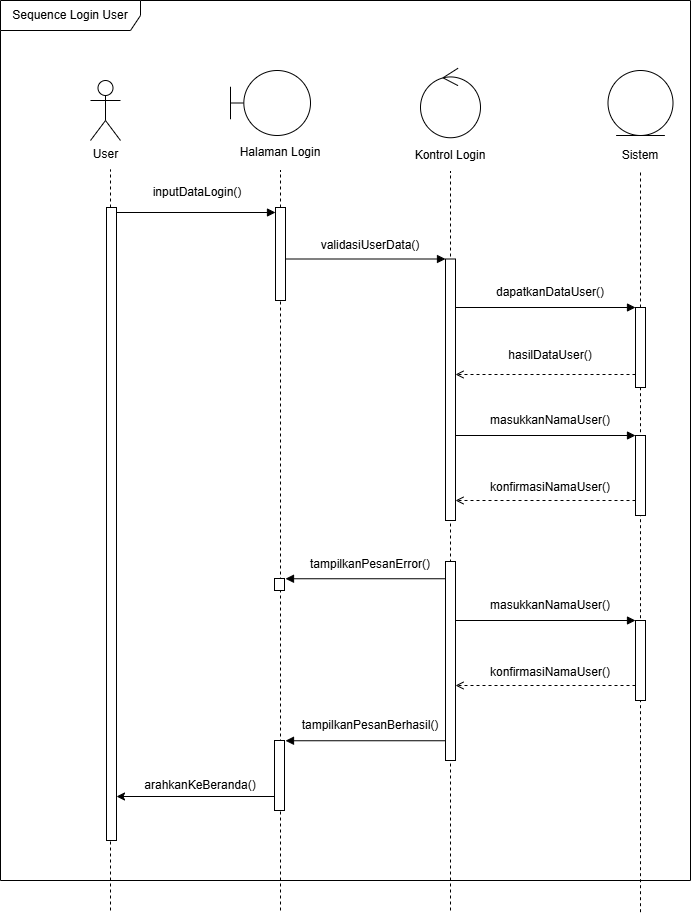

The diagram above was exported from draw.io. Its source (the exported page's mxGraphModel, read from the mxfile embedded in the PNG):
<mxGraphModel dx="1225" dy="703" grid="1" gridSize="10" guides="1" tooltips="1" connect="1" arrows="1" fold="1" page="1" pageScale="1" pageWidth="850" pageHeight="1100" math="0" shadow="0">
  <root>
    <mxCell id="0" />
    <mxCell id="1" parent="0" />
    <mxCell id="VsnFpDSXwq-uu0PsOzaE-1" value="User" style="shape=umlActor;verticalLabelPosition=bottom;verticalAlign=top;html=1;outlineConnect=0;" parent="1" vertex="1">
      <mxGeometry x="190" y="110" width="30" height="60" as="geometry" />
    </mxCell>
    <mxCell id="JDuhJXAag70RBVrVYqo7-4" value="" style="endArrow=none;dashed=1;html=1;rounded=0;" parent="1" source="JDuhJXAag70RBVrVYqo7-16" edge="1">
      <mxGeometry width="50" height="50" relative="1" as="geometry">
        <mxPoint x="210" y="1060" as="sourcePoint" />
        <mxPoint x="210" y="199" as="targetPoint" />
      </mxGeometry>
    </mxCell>
    <mxCell id="JDuhJXAag70RBVrVYqo7-10" value="" style="endArrow=none;dashed=1;html=1;rounded=0;entryX=0.5;entryY=1;entryDx=0;entryDy=0;" parent="1" source="JDuhJXAag70RBVrVYqo7-15" edge="1">
      <mxGeometry width="50" height="50" relative="1" as="geometry">
        <mxPoint x="379.29" y="1059.1428048270088" as="sourcePoint" />
        <mxPoint x="380" y="200" as="targetPoint" />
      </mxGeometry>
    </mxCell>
    <mxCell id="JDuhJXAag70RBVrVYqo7-11" value="" style="endArrow=none;dashed=1;html=1;rounded=0;entryX=0.5;entryY=1;entryDx=0;entryDy=0;" parent="1" edge="1">
      <mxGeometry width="50" height="50" relative="1" as="geometry">
        <mxPoint x="550" y="940" as="sourcePoint" />
        <mxPoint x="550" y="201" as="targetPoint" />
      </mxGeometry>
    </mxCell>
    <mxCell id="JDuhJXAag70RBVrVYqo7-12" value="" style="endArrow=none;dashed=1;html=1;rounded=0;entryX=0.5;entryY=1;entryDx=0;entryDy=0;" parent="1" source="JDuhJXAag70RBVrVYqo7-28" edge="1">
      <mxGeometry width="50" height="50" relative="1" as="geometry">
        <mxPoint x="739.23" y="1059.1428048270088" as="sourcePoint" />
        <mxPoint x="740" y="200" as="targetPoint" />
      </mxGeometry>
    </mxCell>
    <mxCell id="JDuhJXAag70RBVrVYqo7-17" value="" style="endArrow=none;dashed=1;html=1;rounded=0;" parent="1" target="JDuhJXAag70RBVrVYqo7-16" edge="1">
      <mxGeometry width="50" height="50" relative="1" as="geometry">
        <mxPoint x="210" y="940" as="sourcePoint" />
        <mxPoint x="210" y="199" as="targetPoint" />
      </mxGeometry>
    </mxCell>
    <mxCell id="JDuhJXAag70RBVrVYqo7-16" value="" style="html=1;points=[[0,0,0,0,5],[0,1,0,0,-5],[1,0,0,0,5],[1,1,0,0,-5]];perimeter=orthogonalPerimeter;outlineConnect=0;targetShapes=umlLifeline;portConstraint=eastwest;newEdgeStyle={&quot;curved&quot;:0,&quot;rounded&quot;:0};" parent="1" vertex="1">
      <mxGeometry x="206" y="237" width="10" height="633" as="geometry" />
    </mxCell>
    <mxCell id="JDuhJXAag70RBVrVYqo7-18" value="" style="endArrow=none;dashed=1;html=1;rounded=0;entryX=0.5;entryY=1;entryDx=0;entryDy=0;" parent="1" target="JDuhJXAag70RBVrVYqo7-15" edge="1">
      <mxGeometry width="50" height="50" relative="1" as="geometry">
        <mxPoint x="380" y="940" as="sourcePoint" />
        <mxPoint x="380" y="200" as="targetPoint" />
      </mxGeometry>
    </mxCell>
    <mxCell id="JDuhJXAag70RBVrVYqo7-15" value="" style="html=1;points=[[0,0,0,0,5],[0,1,0,0,-5],[1,0,0,0,5],[1,1,0,0,-5]];perimeter=orthogonalPerimeter;outlineConnect=0;targetShapes=umlLifeline;portConstraint=eastwest;newEdgeStyle={&quot;curved&quot;:0,&quot;rounded&quot;:0};" parent="1" vertex="1">
      <mxGeometry x="375" y="237" width="10" height="93" as="geometry" />
    </mxCell>
    <mxCell id="JDuhJXAag70RBVrVYqo7-19" value="" style="endArrow=block;html=1;rounded=0;exitX=1;exitY=0;exitDx=0;exitDy=5;exitPerimeter=0;entryX=0;entryY=0;entryDx=0;entryDy=5;entryPerimeter=0;endFill=1;" parent="1" source="JDuhJXAag70RBVrVYqo7-16" target="JDuhJXAag70RBVrVYqo7-15" edge="1">
      <mxGeometry width="50" height="50" relative="1" as="geometry">
        <mxPoint x="350" y="240" as="sourcePoint" />
        <mxPoint x="370" y="242" as="targetPoint" />
      </mxGeometry>
    </mxCell>
    <mxCell id="JDuhJXAag70RBVrVYqo7-20" value="inputDataLogin()" style="text;html=1;whiteSpace=wrap;strokeColor=none;fillColor=none;align=center;verticalAlign=middle;rounded=0;" parent="1" vertex="1">
      <mxGeometry x="267" y="207" width="60" height="30" as="geometry" />
    </mxCell>
    <mxCell id="JDuhJXAag70RBVrVYqo7-21" value="" style="endArrow=block;html=1;rounded=0;endFill=1;" parent="1" edge="1">
      <mxGeometry width="50" height="50" relative="1" as="geometry">
        <mxPoint x="385" y="288.5" as="sourcePoint" />
        <mxPoint x="545" y="288.5" as="targetPoint" />
      </mxGeometry>
    </mxCell>
    <mxCell id="JDuhJXAag70RBVrVYqo7-22" value="" style="html=1;points=[[0,0,0,0,5],[0,1,0,0,-5],[1,0,0,0,5],[1,1,0,0,-5]];perimeter=orthogonalPerimeter;outlineConnect=0;targetShapes=umlLifeline;portConstraint=eastwest;newEdgeStyle={&quot;curved&quot;:0,&quot;rounded&quot;:0};" parent="1" vertex="1">
      <mxGeometry x="545" y="288.5" width="10" height="261.5" as="geometry" />
    </mxCell>
    <mxCell id="JDuhJXAag70RBVrVYqo7-23" value="validasiUserData()" style="text;html=1;whiteSpace=wrap;strokeColor=none;fillColor=none;align=center;verticalAlign=middle;rounded=0;" parent="1" vertex="1">
      <mxGeometry x="440" y="260" width="60" height="30" as="geometry" />
    </mxCell>
    <mxCell id="JDuhJXAag70RBVrVYqo7-27" value="" style="endArrow=block;html=1;rounded=0;exitX=1;exitY=1;exitDx=0;exitDy=-5;exitPerimeter=0;endFill=1;" parent="1" edge="1">
      <mxGeometry width="50" height="50" relative="1" as="geometry">
        <mxPoint x="555" y="337" as="sourcePoint" />
        <mxPoint x="735" y="337" as="targetPoint" />
      </mxGeometry>
    </mxCell>
    <mxCell id="JDuhJXAag70RBVrVYqo7-29" value="" style="endArrow=none;dashed=1;html=1;rounded=0;entryX=0.5;entryY=1;entryDx=0;entryDy=0;" parent="1" target="JDuhJXAag70RBVrVYqo7-28" edge="1">
      <mxGeometry width="50" height="50" relative="1" as="geometry">
        <mxPoint x="740" y="941.7066243489584" as="sourcePoint" />
        <mxPoint x="740" y="200" as="targetPoint" />
      </mxGeometry>
    </mxCell>
    <mxCell id="JDuhJXAag70RBVrVYqo7-28" value="" style="html=1;points=[[0,0,0,0,5],[0,1,0,0,-5],[1,0,0,0,5],[1,1,0,0,-5]];perimeter=orthogonalPerimeter;outlineConnect=0;targetShapes=umlLifeline;portConstraint=eastwest;newEdgeStyle={&quot;curved&quot;:0,&quot;rounded&quot;:0};" parent="1" vertex="1">
      <mxGeometry x="735" y="337" width="10" height="80" as="geometry" />
    </mxCell>
    <mxCell id="JDuhJXAag70RBVrVYqo7-31" value="dapatkanDataUser()" style="text;html=1;whiteSpace=wrap;strokeColor=none;fillColor=none;align=center;verticalAlign=middle;rounded=0;" parent="1" vertex="1">
      <mxGeometry x="620" y="307" width="60" height="30" as="geometry" />
    </mxCell>
    <mxCell id="JDuhJXAag70RBVrVYqo7-32" value="" style="endArrow=open;html=1;rounded=0;exitX=0;exitY=1;exitDx=0;exitDy=-5;exitPerimeter=0;endFill=0;dashed=1;" parent="1" edge="1">
      <mxGeometry width="50" height="50" relative="1" as="geometry">
        <mxPoint x="735" y="404" as="sourcePoint" />
        <mxPoint x="555" y="404" as="targetPoint" />
      </mxGeometry>
    </mxCell>
    <mxCell id="JDuhJXAag70RBVrVYqo7-33" value="hasilDataUser()" style="text;html=1;whiteSpace=wrap;strokeColor=none;fillColor=none;align=center;verticalAlign=middle;rounded=0;" parent="1" vertex="1">
      <mxGeometry x="620" y="370" width="60" height="30" as="geometry" />
    </mxCell>
    <mxCell id="10wR9q39N3xQn6-Krymb-1" value="" style="shape=umlBoundary;whiteSpace=wrap;html=1;" vertex="1" parent="1">
      <mxGeometry x="330" y="100" width="80" height="65" as="geometry" />
    </mxCell>
    <mxCell id="e59IZcH4WLrW-EkYvBCS-1" value="" style="ellipse;shape=umlControl;whiteSpace=wrap;html=1;" vertex="1" parent="1">
      <mxGeometry x="520" y="97.75" width="60" height="69.5" as="geometry" />
    </mxCell>
    <mxCell id="RotQRb5aD8PyPhZPMmTk-1" value="" style="ellipse;shape=umlEntity;whiteSpace=wrap;html=1;" vertex="1" parent="1">
      <mxGeometry x="707.5" y="100" width="65" height="65" as="geometry" />
    </mxCell>
    <mxCell id="RotQRb5aD8PyPhZPMmTk-4" value="Halaman Login" style="text;html=1;whiteSpace=wrap;strokeColor=none;fillColor=none;align=center;verticalAlign=middle;rounded=0;" vertex="1" parent="1">
      <mxGeometry x="330" y="167.25" width="100" height="30" as="geometry" />
    </mxCell>
    <mxCell id="RotQRb5aD8PyPhZPMmTk-5" value="Kontrol Login" style="text;html=1;whiteSpace=wrap;strokeColor=none;fillColor=none;align=center;verticalAlign=middle;rounded=0;" vertex="1" parent="1">
      <mxGeometry x="500" y="170" width="100" height="30" as="geometry" />
    </mxCell>
    <mxCell id="RotQRb5aD8PyPhZPMmTk-6" value="Sistem" style="text;html=1;whiteSpace=wrap;strokeColor=none;fillColor=none;align=center;verticalAlign=middle;rounded=0;" vertex="1" parent="1">
      <mxGeometry x="690" y="170" width="100" height="30" as="geometry" />
    </mxCell>
    <mxCell id="LOQuyHOwcuTcjyIWb1MU-8" value="" style="endArrow=block;html=1;rounded=0;endFill=1;" edge="1" parent="1">
      <mxGeometry width="50" height="50" relative="1" as="geometry">
        <mxPoint x="545" y="608.25" as="sourcePoint" />
        <mxPoint x="385" y="608.25" as="targetPoint" />
      </mxGeometry>
    </mxCell>
    <mxCell id="LOQuyHOwcuTcjyIWb1MU-9" value="tampilkanPesanError()" style="text;html=1;whiteSpace=wrap;strokeColor=none;fillColor=none;align=center;verticalAlign=middle;rounded=0;" vertex="1" parent="1">
      <mxGeometry x="440" y="579" width="60" height="30" as="geometry" />
    </mxCell>
    <mxCell id="WnnSz6KROVPJTjxV4P4F-2" value="Sequence Login User" style="shape=umlFrame;whiteSpace=wrap;html=1;pointerEvents=0;width=140;height=30;" vertex="1" parent="1">
      <mxGeometry x="100" y="30" width="690" height="880" as="geometry" />
    </mxCell>
    <mxCell id="Ugmk9huvJSfLU1PKiMph-1" value="" style="html=1;points=[[0,0,0,0,5],[0,1,0,0,-5],[1,0,0,0,5],[1,1,0,0,-5]];perimeter=orthogonalPerimeter;outlineConnect=0;targetShapes=umlLifeline;portConstraint=eastwest;newEdgeStyle={&quot;curved&quot;:0,&quot;rounded&quot;:0};" vertex="1" parent="1">
      <mxGeometry x="545" y="591" width="10" height="199" as="geometry" />
    </mxCell>
    <mxCell id="Ugmk9huvJSfLU1PKiMph-2" value="" style="html=1;points=[[0,0,0,0,5],[0,1,0,0,-5],[1,0,0,0,5],[1,1,0,0,-5]];perimeter=orthogonalPerimeter;outlineConnect=0;targetShapes=umlLifeline;portConstraint=eastwest;newEdgeStyle={&quot;curved&quot;:0,&quot;rounded&quot;:0};" vertex="1" parent="1">
      <mxGeometry x="374" y="608" width="10" height="12" as="geometry" />
    </mxCell>
    <mxCell id="HTGAmgd59S5OP6cDLOJN-1" value="" style="html=1;points=[[0,0,0,0,5],[0,1,0,0,-5],[1,0,0,0,5],[1,1,0,0,-5]];perimeter=orthogonalPerimeter;outlineConnect=0;targetShapes=umlLifeline;portConstraint=eastwest;newEdgeStyle={&quot;curved&quot;:0,&quot;rounded&quot;:0};" vertex="1" parent="1">
      <mxGeometry x="735" y="465" width="10" height="80" as="geometry" />
    </mxCell>
    <mxCell id="HTGAmgd59S5OP6cDLOJN-2" value="" style="endArrow=block;html=1;rounded=0;exitX=1;exitY=1;exitDx=0;exitDy=-5;exitPerimeter=0;endFill=1;" edge="1" parent="1">
      <mxGeometry width="50" height="50" relative="1" as="geometry">
        <mxPoint x="555" y="465" as="sourcePoint" />
        <mxPoint x="735" y="465" as="targetPoint" />
      </mxGeometry>
    </mxCell>
    <mxCell id="HTGAmgd59S5OP6cDLOJN-3" value="masukkanNamaUser()" style="text;html=1;whiteSpace=wrap;strokeColor=none;fillColor=none;align=center;verticalAlign=middle;rounded=0;" vertex="1" parent="1">
      <mxGeometry x="620" y="435" width="60" height="30" as="geometry" />
    </mxCell>
    <mxCell id="HTGAmgd59S5OP6cDLOJN-4" value="" style="endArrow=open;html=1;rounded=0;exitX=0;exitY=1;exitDx=0;exitDy=-5;exitPerimeter=0;endFill=0;dashed=1;" edge="1" parent="1">
      <mxGeometry width="50" height="50" relative="1" as="geometry">
        <mxPoint x="735" y="530" as="sourcePoint" />
        <mxPoint x="555" y="530" as="targetPoint" />
      </mxGeometry>
    </mxCell>
    <mxCell id="dMOgXRa3dsgn1ZkSOr-f-1" value="konfirmasiNamaUser()" style="text;html=1;whiteSpace=wrap;strokeColor=none;fillColor=none;align=center;verticalAlign=middle;rounded=0;" vertex="1" parent="1">
      <mxGeometry x="620" y="501.5" width="60" height="30" as="geometry" />
    </mxCell>
    <mxCell id="dMOgXRa3dsgn1ZkSOr-f-7" value="" style="html=1;points=[[0,0,0,0,5],[0,1,0,0,-5],[1,0,0,0,5],[1,1,0,0,-5]];perimeter=orthogonalPerimeter;outlineConnect=0;targetShapes=umlLifeline;portConstraint=eastwest;newEdgeStyle={&quot;curved&quot;:0,&quot;rounded&quot;:0};" vertex="1" parent="1">
      <mxGeometry x="735" y="650" width="10" height="80" as="geometry" />
    </mxCell>
    <mxCell id="dMOgXRa3dsgn1ZkSOr-f-8" value="" style="endArrow=block;html=1;rounded=0;exitX=1;exitY=1;exitDx=0;exitDy=-5;exitPerimeter=0;endFill=1;" edge="1" parent="1">
      <mxGeometry width="50" height="50" relative="1" as="geometry">
        <mxPoint x="555" y="650" as="sourcePoint" />
        <mxPoint x="735" y="650" as="targetPoint" />
      </mxGeometry>
    </mxCell>
    <mxCell id="dMOgXRa3dsgn1ZkSOr-f-9" value="masukkanNamaUser()" style="text;html=1;whiteSpace=wrap;strokeColor=none;fillColor=none;align=center;verticalAlign=middle;rounded=0;" vertex="1" parent="1">
      <mxGeometry x="620" y="620" width="60" height="30" as="geometry" />
    </mxCell>
    <mxCell id="dMOgXRa3dsgn1ZkSOr-f-10" value="" style="endArrow=open;html=1;rounded=0;exitX=0;exitY=1;exitDx=0;exitDy=-5;exitPerimeter=0;endFill=0;dashed=1;" edge="1" parent="1">
      <mxGeometry width="50" height="50" relative="1" as="geometry">
        <mxPoint x="735" y="715" as="sourcePoint" />
        <mxPoint x="555" y="715" as="targetPoint" />
      </mxGeometry>
    </mxCell>
    <mxCell id="dMOgXRa3dsgn1ZkSOr-f-11" value="konfirmasiNamaUser()" style="text;html=1;whiteSpace=wrap;strokeColor=none;fillColor=none;align=center;verticalAlign=middle;rounded=0;" vertex="1" parent="1">
      <mxGeometry x="620" y="686.5" width="60" height="30" as="geometry" />
    </mxCell>
    <mxCell id="u776q-S-Dzq6NxBIT5LI-2" value="" style="endArrow=block;html=1;rounded=0;endFill=1;" edge="1" parent="1">
      <mxGeometry width="50" height="50" relative="1" as="geometry">
        <mxPoint x="545" y="770.25" as="sourcePoint" />
        <mxPoint x="385" y="770.25" as="targetPoint" />
      </mxGeometry>
    </mxCell>
    <mxCell id="u776q-S-Dzq6NxBIT5LI-3" value="" style="html=1;points=[[0,0,0,0,5],[0,1,0,0,-5],[1,0,0,0,5],[1,1,0,0,-5]];perimeter=orthogonalPerimeter;outlineConnect=0;targetShapes=umlLifeline;portConstraint=eastwest;newEdgeStyle={&quot;curved&quot;:0,&quot;rounded&quot;:0};" vertex="1" parent="1">
      <mxGeometry x="374" y="770" width="10" height="70" as="geometry" />
    </mxCell>
    <mxCell id="u776q-S-Dzq6NxBIT5LI-4" value="tampilkanPesanBerhasil()" style="text;html=1;whiteSpace=wrap;strokeColor=none;fillColor=none;align=center;verticalAlign=middle;rounded=0;" vertex="1" parent="1">
      <mxGeometry x="440" y="740" width="60" height="30" as="geometry" />
    </mxCell>
    <mxCell id="u776q-S-Dzq6NxBIT5LI-5" value="" style="endArrow=classic;html=1;rounded=0;" edge="1" parent="1">
      <mxGeometry width="50" height="50" relative="1" as="geometry">
        <mxPoint x="374" y="826" as="sourcePoint" />
        <mxPoint x="216" y="826" as="targetPoint" />
      </mxGeometry>
    </mxCell>
    <mxCell id="u776q-S-Dzq6NxBIT5LI-6" value="arahkanKeBeranda()" style="text;html=1;whiteSpace=wrap;strokeColor=none;fillColor=none;align=center;verticalAlign=middle;rounded=0;" vertex="1" parent="1">
      <mxGeometry x="270" y="800" width="60" height="30" as="geometry" />
    </mxCell>
  </root>
</mxGraphModel>